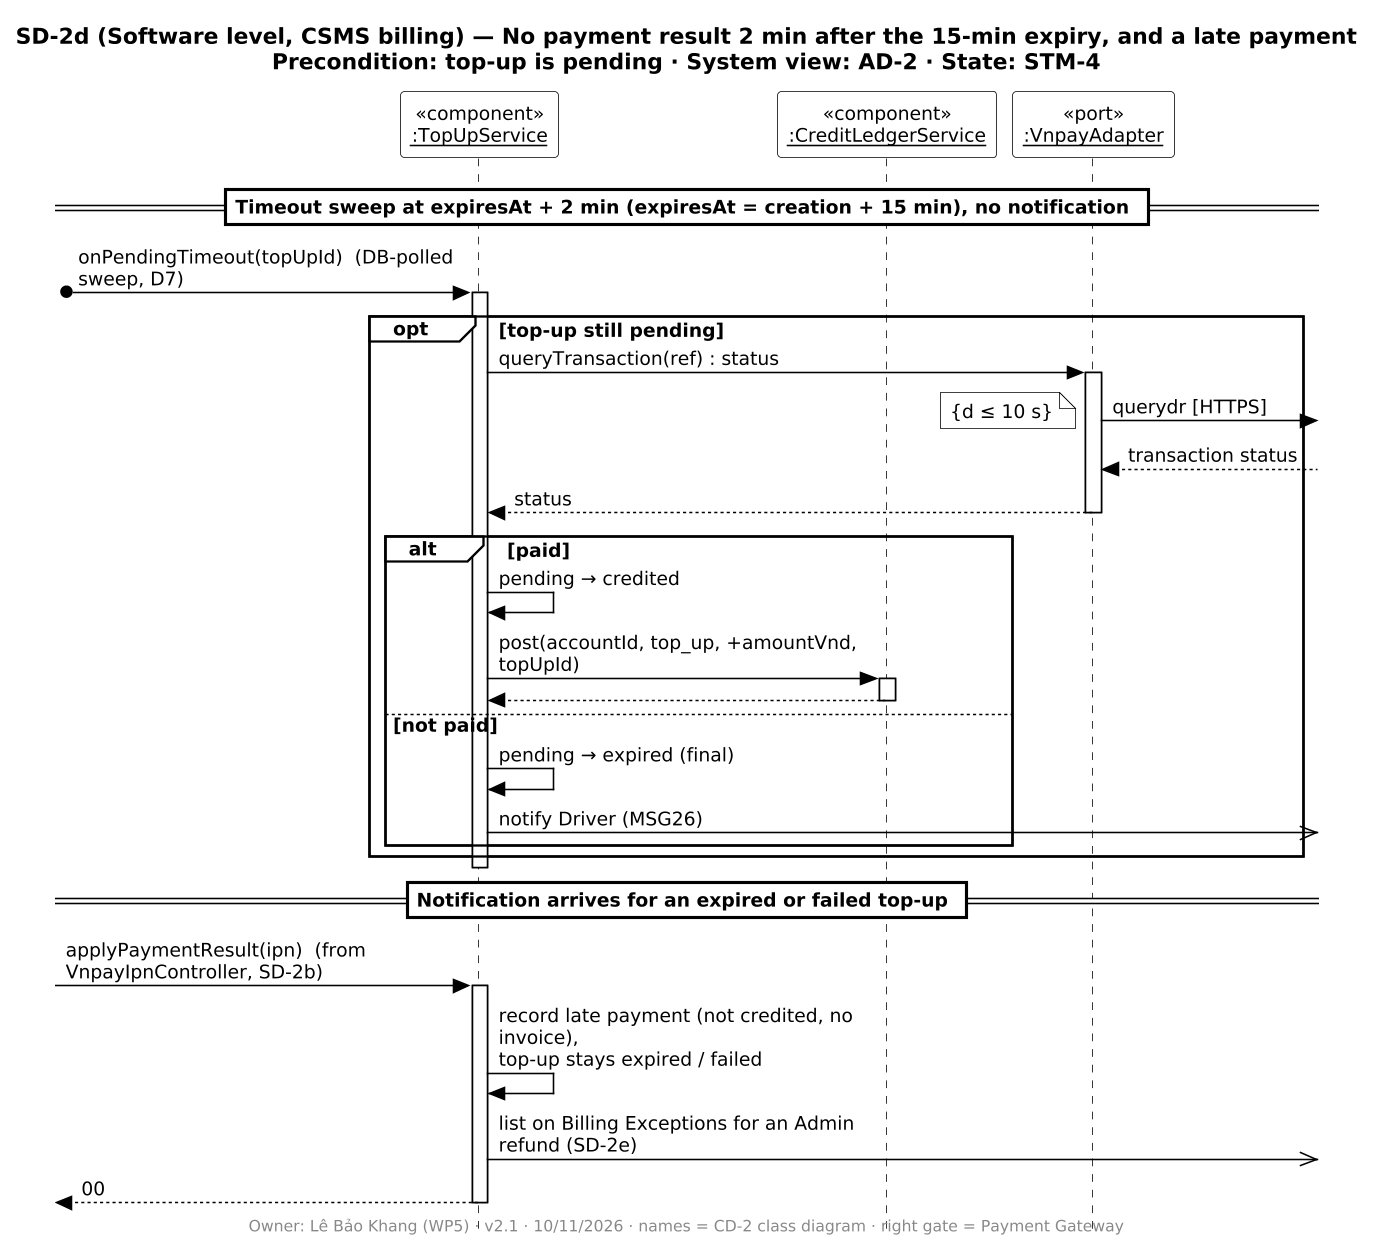

The diagram above was rendered by PlantUML. Its source (embedded in the PNG):
@startuml SD-2d
!include ../_style.iuml
title SD-2d (Software level, CSMS billing) — No payment result 2 min after the 15-min expiry, and a late payment\nPrecondition: top-up is pending · System view: AD-2 · State: STM-4
footer Owner: Lê Bảo Khang (WP5) · v2.1 · 10/11/2026 · names = CD-2 class diagram · right gate = Payment Gateway

participant "«component»\n<u>:TopUpService</u>" as TS
participant "«component»\n<u>:CreditLedgerService</u>" as CL
participant "«port»\n<u>:VnpayAdapter</u>" as VA

== Timeout sweep at expiresAt + 2 min (expiresAt = creation + 15 min), no notification ==
[o-> TS ++ : onPendingTimeout(topUpId)  (DB-polled sweep, D7)
opt top-up still pending
  TS -> VA ++ : queryTransaction(ref) : status
  VA ->] : querydr [HTTPS]
  note right : {d ≤ 10 s}
  VA <--] : transaction status
  VA --> TS -- : status
  alt paid
    TS -> TS : pending → credited
    TS -> CL ++ : post(accountId, top_up, +amountVnd, topUpId)
    CL --> TS --
  else not paid
    TS -> TS : pending → expired (final)
    TS ->>] : notify Driver (MSG26)
  end
end
deactivate TS

== Notification arrives for an expired or failed top-up ==
[-> TS ++ : applyPaymentResult(ipn)  (from VnpayIpnController, SD-2b)
TS -> TS : record late payment (not credited, no invoice),\ntop-up stays expired / failed
TS ->>] : list on Billing Exceptions for an Admin refund (SD-2e)
[<-- TS -- : 00
@enduml